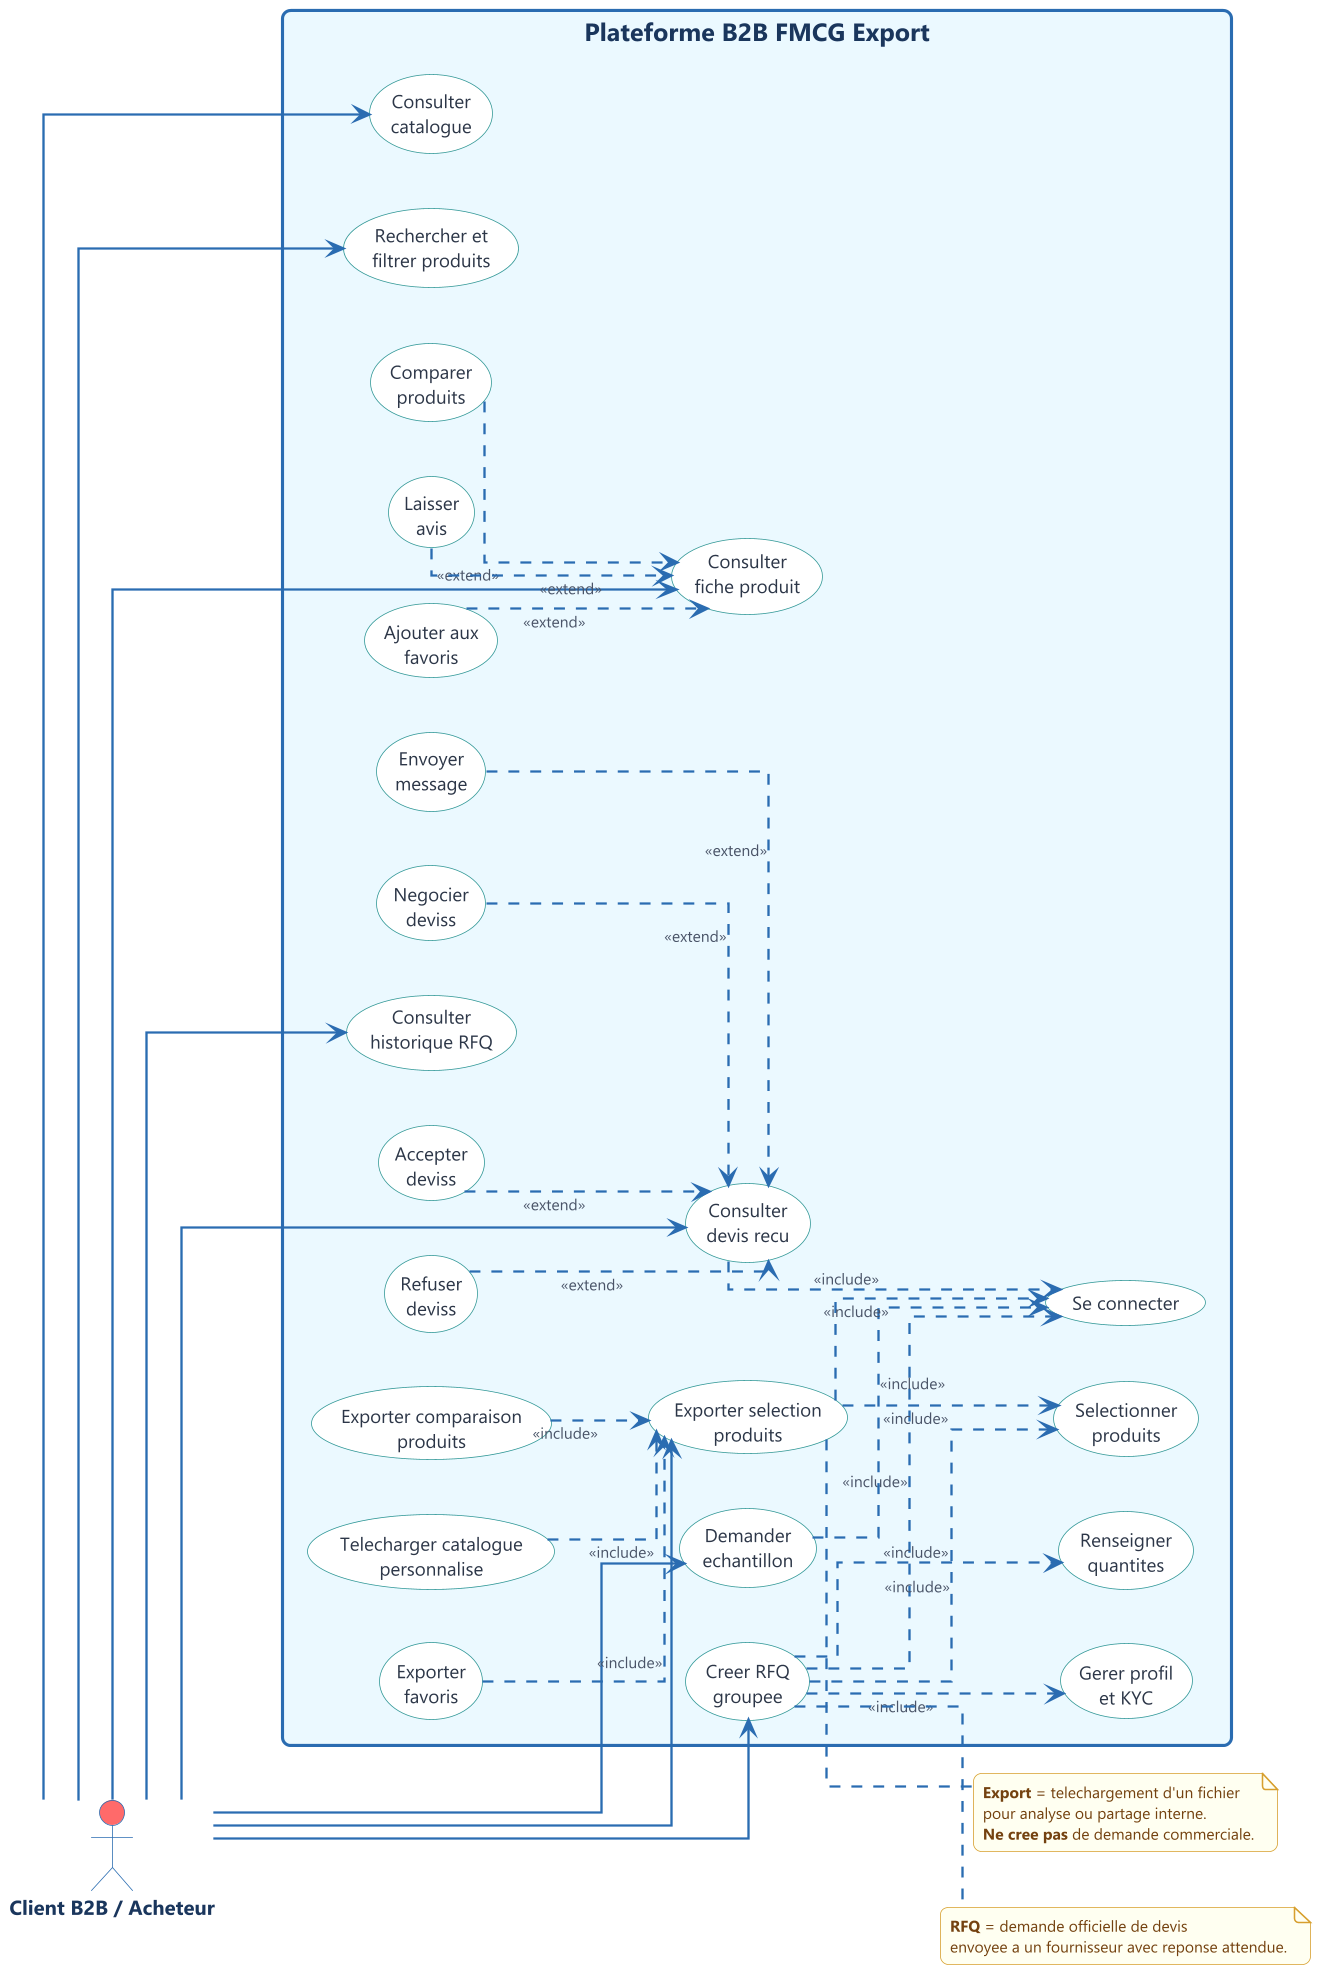

The diagram above was rendered by PlantUML. Its source (embedded in the PNG):
@startuml
!include ../common/style.puml

skinparam rectangle {
  BorderColor #2B6CB0
  BorderThickness 2
  BackgroundColor #EBF8FF
  FontColor #1A365D
  FontSize 16
  FontStyle bold
}

left to right direction

actor "Client B2B / Acheteur" as Buyer #FF6B6B

rectangle "Plateforme B2B FMCG Export" {
  usecase (Se connecter) as UC_Login
  usecase (Gerer profil\net KYC) as UC_KYC
  usecase (Consulter\ncatalogue) as UC_Catalog
  usecase (Rechercher et\nfiltrer produits) as UC_Search
  usecase (Consulter\nfiche produit) as UC_Product
  usecase (Selectionner\nproduits) as UC_Select
  usecase (Ajouter aux\nfavoris) as UC_Favorite
  usecase (Comparer\nproduits) as UC_Compare
  usecase (Creer RFQ\ngroupee) as UC_RFQ
  usecase (Renseigner\nquantites) as UC_Quantity
  usecase (Exporter selection\nproduits) as UC_Export
  usecase (Exporter\nfavoris) as UC_ExportFav
  usecase (Exporter comparaison\nproduits) as UC_ExportComp
  usecase (Telecharger catalogue\npersonnalise) as UC_ExportCatalog
  usecase (Demander\nechantillon) as UC_Sample
  usecase (Consulter\nhistorique RFQ) as UC_History
  usecase (Consulter\ndevis recu) as UC_Quote
  usecase (Envoyer\nmessage) as UC_Message
  usecase (Negocier\ndeviss) as UC_Negotiate
  usecase (Accepter\ndeviss) as UC_Accept
  usecase (Refuser\ndeviss) as UC_Reject
  usecase (Laisser\navis) as UC_Review
}

Buyer --> UC_Catalog
Buyer --> UC_Search
Buyer --> UC_Product
Buyer --> UC_RFQ
Buyer --> UC_Export
Buyer --> UC_Sample
Buyer --> UC_History
Buyer --> UC_Quote

UC_RFQ ..> UC_Login : <<include>>
UC_RFQ ..> UC_Select : <<include>>
UC_RFQ ..> UC_Quantity : <<include>>
UC_RFQ ..> UC_KYC : <<include>>
UC_Sample ..> UC_Login : <<include>>
UC_Quote ..> UC_Login : <<include>>

UC_Export ..> UC_Login : <<include>>
UC_Export ..> UC_Select : <<include>>
UC_ExportFav ..> UC_Export : <<include>>
UC_ExportComp ..> UC_Export : <<include>>
UC_ExportCatalog ..> UC_Export : <<include>>

UC_Favorite ..> UC_Product : <<extend>>
UC_Compare ..> UC_Product : <<extend>>
UC_Message ..> UC_Quote : <<extend>>
UC_Negotiate ..> UC_Quote : <<extend>>
UC_Accept ..> UC_Quote : <<extend>>
UC_Reject ..> UC_Quote : <<extend>>
UC_Review ..> UC_Product : <<extend>>

note right of UC_Export
  **Export** = telechargement d'un fichier
  pour analyse ou partage interne.
  **Ne cree pas** de demande commerciale.
end note

note right of UC_RFQ
  **RFQ** = demande officielle de devis
  envoyee a un fournisseur avec reponse attendue.
end note

@enduml